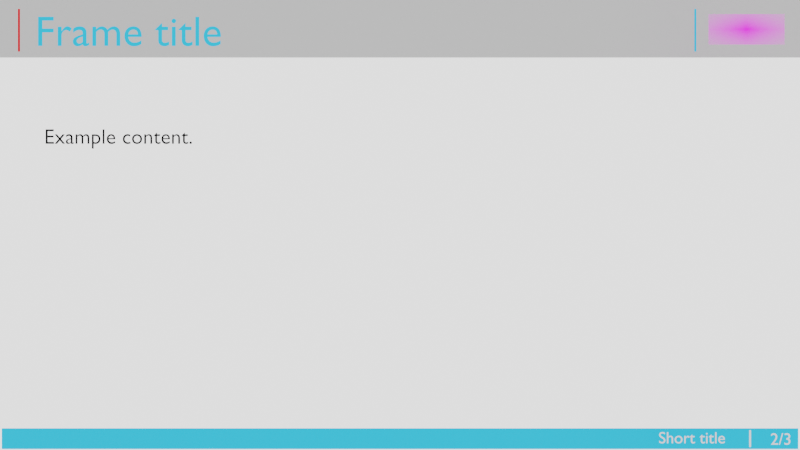 # Source: vut_fit_template.blend  (saved by Blender 2.92.15; exported with 4.5.12 LTS)
import bpy
from mathutils import Matrix  # noqa: F401  (used for matrix-valued properties, if any)

bpy.ops.wm.read_factory_settings(use_empty=True)
scene = bpy.context.scene
scene.name = '01_content'

# ---- collections
col_template_footer = bpy.data.collections.new('Template-footer'); scene.collection.children.link(col_template_footer)
col_template_heading = bpy.data.collections.new('Template-heading'); scene.collection.children.link(col_template_heading)
col_content = bpy.data.collections.new('content'); scene.collection.children.link(col_content)

# ---- images (referenced by path relative to the original .blend; pixels are not part of the script)
import os
ASSET_DIR = os.environ.get("B2B_ASSET_DIR", "")  # directory of the original .blend (textures are referenced by path, not embedded)
HERE = os.path.dirname(os.path.abspath(__file__))  # packed textures are extracted next to this script under _unpacked/

def load_image(name, relpath, width, height, colorspace="sRGB"):
    """Load a texture the original file referenced (path relative to the .blend, or extracted next to this script)."""
    p = next((c for c in (os.path.join(HERE, relpath), os.path.join(ASSET_DIR, relpath)) if relpath and os.path.exists(c)), "")
    if p:
        img = bpy.data.images.load(p, check_existing=True)
        img.name = name
    else:  # same state as the original file: an image datablock whose file is absent (Cycles renders it pink)
        img = bpy.data.images.new(name, width, height)
        img.source = "FILE"
        img.filepath = "//" + (relpath or name)
    img.colorspace_settings.name = colorspace
    return img
img_fitlogo3_1_png = load_image('fitlogo3-1.png', 'fitlogo3-1.png', 1024, 1024, 'sRGB')

# ---- materials (node trees are filled in below, after node groups)
mat_white_text = bpy.data.materials.new('white text')
mat_white_text.use_transparent_shadow = False
mat_fit_blue = bpy.data.materials.new('fit_blue')
mat_fit_blue.use_transparent_shadow = False
mat_material_001 = bpy.data.materials.new('Material.001')
mat_material_001.use_transparent_shadow = False
mat_red = bpy.data.materials.new('red')
mat_red.use_transparent_shadow = False
mat_color = bpy.data.materials.new('Color')
mat_color.use_transparent_shadow = False
mat_fitlogo3_1 = bpy.data.materials.new('fitlogo3-1')
mat_fitlogo3_1.surface_render_method = 'BLENDED'
mat_fitlogo3_1.blend_method = 'BLEND'
mat_fitlogo3_1.use_transparent_shadow = False

# ---- material node trees
mat_white_text.use_nodes = True; mat_white_text.node_tree.nodes.clear()
_N = mat_white_text.node_tree.nodes; _L = mat_white_text.node_tree.links
n0 = _N.new('ShaderNodeOutputMaterial'); n0.name = 'Material Output'; n0.location = (200, 0)
n1 = _N.new('ShaderNodeRGB'); n1.name = 'RGB'; n1.location = (0, 0)
n1.outputs[0].default_value = (1.0, 1.0, 1.0, 1.0)
_L.new(n1.outputs[0], n0.inputs[0])
n0.is_active_output = True
mat_fit_blue.use_nodes = True; mat_fit_blue.node_tree.nodes.clear()
_N = mat_fit_blue.node_tree.nodes; _L = mat_fit_blue.node_tree.links
n0 = _N.new('ShaderNodeBsdfPrincipled'); n0.name = 'Principled BSDF'; n0.location = (10, 300)
n0.distribution = 'GGX'
n0.subsurface_method = 'BURLEY'
n0.inputs[0].default_value = (0.0, 0.3916, 0.7379, 1.0)
n0.inputs[3].default_value = 1.45
n0.inputs[27].default_value = (0.0, 0.0, 0.0, 1.0)
n0.inputs[28].default_value = 1.0
n1 = _N.new('ShaderNodeOutputMaterial'); n1.name = 'Material Output'; n1.location = (300, 300)
_L.new(n0.outputs[0], n1.inputs[0])
n1.is_active_output = True
mat_material_001.use_nodes = True; mat_material_001.node_tree.nodes.clear()
_N = mat_material_001.node_tree.nodes; _L = mat_material_001.node_tree.links
n0 = _N.new('ShaderNodeBsdfPrincipled'); n0.name = 'Principled BSDF'; n0.location = (10, 300)
n0.distribution = 'GGX'
n0.subsurface_method = 'BURLEY'
n0.inputs[0].default_value = (0.3722, 0.3722, 0.3722, 1.0)
n0.inputs[3].default_value = 1.45
n0.inputs[27].default_value = (0.0, 0.0, 0.0, 1.0)
n0.inputs[28].default_value = 1.0
n1 = _N.new('ShaderNodeOutputMaterial'); n1.name = 'Material Output'; n1.location = (300, 300)
_L.new(n0.outputs[0], n1.inputs[0])
n1.is_active_output = True
mat_red.use_nodes = True; mat_red.node_tree.nodes.clear()
_N = mat_red.node_tree.nodes; _L = mat_red.node_tree.links
n0 = _N.new('ShaderNodeOutputMaterial'); n0.name = 'Material Output'; n0.location = (200, 0)
n1 = _N.new('ShaderNodeRGB'); n1.name = 'RGB'; n1.location = (0, 0)
n1.outputs[0].default_value = (1.0, 0.0002789, 0.0, 1.0)
_L.new(n1.outputs[0], n0.inputs[0])
n0.is_active_output = True
mat_color.use_nodes = True; mat_color.node_tree.nodes.clear()
_N = mat_color.node_tree.nodes; _L = mat_color.node_tree.links
n0 = _N.new('ShaderNodeOutputMaterial'); n0.name = 'Material Output'; n0.location = (200, 0)
n1 = _N.new('ShaderNodeRGB'); n1.name = 'RGB'; n1.location = (0, 0)
n1.outputs[0].default_value = (0.0, 0.0, 0.0, 1.0)
_L.new(n1.outputs[0], n0.inputs[0])
n0.is_active_output = True
mat_fitlogo3_1.use_nodes = True; mat_fitlogo3_1.node_tree.nodes.clear()
_N = mat_fitlogo3_1.node_tree.nodes; _L = mat_fitlogo3_1.node_tree.links
n0 = _N.new('ShaderNodeOutputMaterial'); n0.name = 'Material Output'; n0.location = (300, 300)
n1 = _N.new('ShaderNodeTexImage'); n1.name = 'Image Texture'; n1.location = (-200, 300)
n1.image = img_fitlogo3_1_png
n1.extension = 'CLIP'
n2 = _N.new('ShaderNodeBsdfPrincipled'); n2.name = 'Principled BSDF'; n2.location = (0, 300)
n2.distribution = 'GGX'
n2.subsurface_method = 'BURLEY'
n2.inputs[3].default_value = 1.45
n2.inputs[27].default_value = (0.0, 0.0, 0.0, 1.0)
n2.inputs[28].default_value = 1.0
_L.new(n1.outputs[0], n2.inputs[0])
_L.new(n1.outputs[1], n2.inputs[4])
_L.new(n2.outputs[0], n0.inputs[0])
n0.is_active_output = True

# ---- world
world_world_004 = bpy.data.worlds.new('World.004'); scene.world = world_world_004
world_world_004.use_nodes = True; world_world_004.node_tree.nodes.clear()
_N = world_world_004.node_tree.nodes; _L = world_world_004.node_tree.links
n0 = _N.new('ShaderNodeBackground'); n0.name = 'Background'; n0.location = (10, 300)
n0.inputs[0].default_value = (1.0, 1.0, 1.0, 1.0)
n0.inputs[1].default_value = 1.6
n1 = _N.new('ShaderNodeOutputWorld'); n1.name = 'World Output'; n1.location = (300, 300)
_L.new(n0.outputs[0], n1.inputs[0])
n1.is_active_output = True
world_world_004.use_sun_shadow = False
world_world_004.sun_shadow_jitter_overblur = 0.0

# ---- cameras
cam_camera_002 = bpy.data.cameras.new('Camera.002')

# ---- meshes
me_plane = bpy.data.meshes.new('Plane')
me_plane.from_pydata([(-1.0, -1.0, 0.0), (1.0, -1.0, 0.0), (-1.0, 1.0, 0.0), (1.0, 1.0, 0.0)], [], [(0, 1, 3, 2)])
_uv = me_plane.uv_layers.new(name='UVMap')
_uv.uv.foreach_set('vector', [0.0, 0.0, 1.0, 0.0, 1.0, 1.0, 0.0, 1.0])
me_plane.materials.append(mat_fit_blue)
me_plane.use_remesh_fix_poles = True
me_plane.use_remesh_preserve_attributes = False
me_plane.use_mirror_vertex_groups = False
me_plane.update()
me_plane_001 = bpy.data.meshes.new('Plane.001')
me_plane_001.from_pydata([(-1.0, -1.0, 0.0), (1.0, -1.0, 0.0), (-1.0, 1.0, 0.0), (1.0, 1.0, 0.0)], [], [(0, 1, 3, 2)])
_uv = me_plane_001.uv_layers.new(name='UVMap')
_uv.uv.foreach_set('vector', [0.0, 0.0, 1.0, 0.0, 1.0, 1.0, 0.0, 1.0])
me_plane_001.materials.append(mat_white_text)
me_plane_001.use_remesh_fix_poles = True
me_plane_001.use_remesh_preserve_attributes = False
me_plane_001.use_mirror_vertex_groups = False
me_plane_001.update()
me_plane_002 = bpy.data.meshes.new('Plane.002')
me_plane_002.from_pydata([(-1.0, -1.0, 0.0), (1.0, -1.0, 0.0), (-1.0, 1.0, 0.0), (1.0, 1.0, 0.0)], [], [(0, 1, 3, 2)])
_uv = me_plane_002.uv_layers.new(name='UVMap')
_uv.uv.foreach_set('vector', [0.0, 0.0, 1.0, 0.0, 1.0, 1.0, 0.0, 1.0])
me_plane_002.materials.append(mat_material_001)
me_plane_002.use_remesh_fix_poles = True
me_plane_002.use_remesh_preserve_attributes = False
me_plane_002.use_mirror_vertex_groups = False
me_plane_002.update()
me_plane_003 = bpy.data.meshes.new('Plane.003')
me_plane_003.from_pydata([(-1.0, -1.0, 0.0), (1.0, -1.0, 0.0), (-1.0, 1.0, 0.0), (1.0, 1.0, 0.0)], [], [(0, 1, 3, 2)])
_uv = me_plane_003.uv_layers.new(name='UVMap')
_uv.uv.foreach_set('vector', [0.0, 0.0, 1.0, 0.0, 1.0, 1.0, 0.0, 1.0])
me_plane_003.materials.append(mat_red)
me_plane_003.use_remesh_fix_poles = True
me_plane_003.use_remesh_preserve_attributes = False
me_plane_003.use_mirror_vertex_groups = False
me_plane_003.update()
me_plane_004 = bpy.data.meshes.new('Plane.004')
me_plane_004.from_pydata([(-1.0, -1.0, 0.0), (1.0, -1.0, 0.0), (-1.0, 1.0, 0.0), (1.0, 1.0, 0.0)], [], [(0, 1, 3, 2)])
_uv = me_plane_004.uv_layers.new(name='UVMap')
_uv.uv.foreach_set('vector', [0.0, 0.0, 1.0, 0.0, 1.0, 1.0, 0.0, 1.0])
me_plane_004.materials.append(mat_fit_blue)
me_plane_004.use_remesh_fix_poles = True
me_plane_004.use_remesh_preserve_attributes = False
me_plane_004.use_mirror_vertex_groups = False
me_plane_004.update()
me_fitlogo3_1 = bpy.data.meshes.new('fitlogo3-1')
me_fitlogo3_1.from_pydata([(-1.246, -0.5, 0.0), (1.246, -0.5, 0.0), (-1.246, 0.5, 0.0), (1.246, 0.5, 0.0)], [], [(0, 1, 3, 2)])
_uv = me_fitlogo3_1.uv_layers.new(name='UVMap')
_uv.uv.foreach_set('vector', [0.0, 0.0, 1.0, 0.0, 1.0, 1.0, 0.0, 1.0])
me_fitlogo3_1.materials.append(mat_fitlogo3_1)
me_fitlogo3_1.use_remesh_fix_poles = True
me_fitlogo3_1.use_remesh_preserve_attributes = False
me_fitlogo3_1.use_mirror_vertex_groups = False
me_fitlogo3_1.update()

# ---- curves / text
txt_slide_number = bpy.data.curves.new('Slide Number', 'FONT')
txt_slide_number.dimensions = '2D'
txt_slide_number.body = '2/3'
txt_slide_number.materials.append(mat_white_text)
txt_slide_number.use_path_clamp = True
txt_slide_number.size = 0.03
txt_slide_number.offset_x = -0.6195
txt_slide_number.offset_y = -0.341
txt_text_001 = bpy.data.curves.new('Text.001', 'FONT')
txt_text_001.dimensions = '2D'
txt_text_001.body = 'Short title'
txt_text_001.materials.append(mat_white_text)
txt_text_001.use_path_clamp = True
txt_text_001.size = 0.03
txt_text_001.offset_x = -0.06161
txt_text_001.offset_y = -0.01023
txt_text_001.active_textbox = 0
txt_text_004 = bpy.data.curves.new('Text.004', 'FONT')
txt_text_004.dimensions = '2D'
txt_text_004.body = 'Frame title'
txt_text_004.materials.append(mat_fit_blue)
txt_text_004.use_path_clamp = True
txt_text_004.size = 0.06
txt_text_004.offset_x = -0.2668
txt_text_004.offset_y = -0.04038
txt_text_003 = bpy.data.curves.new('Text.003', 'FONT')
txt_text_003.dimensions = '2D'
txt_text_003.body = 'Example content.'
txt_text_003.materials.append(mat_color)
txt_text_003.use_path_clamp = True
txt_text_003.size = 0.01
txt_text_003.offset_x = -0.966
txt_text_003.offset_y = -0.3365

# ---- objects
ob_camera_002 = bpy.data.objects.new('Camera.002', cam_camera_002)
ob_slide_number = bpy.data.objects.new('Slide Number', txt_slide_number)
ob_blue_footer = bpy.data.objects.new('blue footer', me_plane)
ob_separator = bpy.data.objects.new('separator', me_plane_001)
ob_short_title = bpy.data.objects.new('short title', txt_text_001)
ob_gray_bar = bpy.data.objects.new('gray bar', me_plane_002)
ob_separator_left = bpy.data.objects.new('separator left ', me_plane_003)
ob_text_001 = bpy.data.objects.new('Text.001', txt_text_004)
ob_separator_right = bpy.data.objects.new('separator right', me_plane_004)
ob_content = bpy.data.objects.new('content', txt_text_003)
ob_fitlogo3_1 = bpy.data.objects.new('fitlogo3-1', me_fitlogo3_1)

# ---- transforms, parenting, visibility, modifiers, constraints
ob_camera_002.location = (0.0, 0.0, 0.0)
ob_camera_002.rotation_euler = (1.571, 0.0, 0.0)
ob_camera_002.lineart.crease_threshold = 0.0
ob_slide_number.location = (1.285, 1.997, -0.05351)
ob_slide_number.rotation_euler = (1.571, 0.0, 0.0)
ob_slide_number.lineart.crease_threshold = 0.0
ob_blue_footer.location = (0.0, 2.07, -0.3976)
ob_blue_footer.rotation_euler = (1.571, 0.0, 0.0)
ob_blue_footer.scale = (0.7419, 0.01926, 0.07954)
ob_blue_footer.lineart.crease_threshold = 0.0
ob_separator.location = (0.6355, 2.017, -0.3873)
ob_separator.rotation_euler = (1.571, 0.0, 0.0)
ob_separator.scale = (0.001734, 0.0154, 0.0154)
ob_separator.lineart.crease_threshold = 0.0
ob_short_title.location = (0.5358, 2.039, -0.3899)
ob_short_title.rotation_euler = (1.571, 0.0, 0.0)
ob_short_title.lineart.crease_threshold = 0.0
ob_gray_bar.location = (0.0, 2.146, 0.3816)
ob_gray_bar.rotation_euler = (1.571, 0.0, 0.0)
ob_gray_bar.scale = (0.7795, 0.05771, 1.0)
ob_gray_bar.lineart.crease_threshold = 0.0
ob_separator_left.location = (-0.6917, 2.017, 0.354)
ob_separator_left.rotation_euler = (1.571, 0.0, 0.0)
ob_separator_left.scale = (0.001734, 0.03871, 0.0154)
ob_separator_left.lineart.crease_threshold = 0.0
ob_text_001.location = (-0.2478, 1.566, 0.2932)
ob_text_001.rotation_euler = (1.571, 0.0, 0.0)
ob_text_001.lineart.crease_threshold = 0.0
ob_separator_right.location = (0.5361, 2.017, 0.354)
ob_separator_right.rotation_euler = (1.571, 0.0, 0.0)
ob_separator_right.scale = (0.001734, 0.03871, 0.0154)
ob_separator_right.lineart.crease_threshold = 0.0
ob_content.location = (0.7981, 0.524, 0.3749)
ob_content.rotation_euler = (1.571, 0.0, 0.0)
ob_content.lineart.crease_threshold = 0.0
ob_fitlogo3_1.location = (0.6138, 1.968, 0.347)
ob_fitlogo3_1.rotation_euler = (1.571, 0.0, 0.0)
ob_fitlogo3_1.scale = (0.0542, 0.0542, 0.0542)
ob_fitlogo3_1.lineart.crease_threshold = 0.0

# ---- collection membership
scene.collection.objects.link(ob_camera_002)
scene.collection.objects.link(ob_slide_number)
col_template_footer.objects.link(ob_blue_footer)
col_template_footer.objects.link(ob_separator)
col_template_footer.objects.link(ob_short_title)
col_template_heading.objects.link(ob_gray_bar)
col_template_heading.objects.link(ob_separator_left)
col_template_heading.objects.link(ob_text_001)
col_template_heading.objects.link(ob_separator_right)
col_content.objects.link(ob_content)
col_content.objects.link(ob_fitlogo3_1)

# ---- scene / render settings (as saved in the file)
scene.camera = ob_camera_002
scene.frame_start = 1; scene.frame_end = 250; scene.frame_set(0)
scene.render.engine = 'BLENDER_EEVEE_NEXT'
scene.render.image_settings.file_format = 'JPEG'
scene.render.image_settings.color_mode = 'RGB'
scene.render.image_settings.exr_codec = 'NONE'
scene.render.simplify_subdivision_render = 0
scene.render.simplify_child_particles_render = 0.0
scene.cycles.use_denoising = False
scene.cycles.samples = 128
scene.cycles.sampling_pattern = 'TABULATED_SOBOL'
scene.cycles.use_adaptive_sampling = False
scene.cycles.use_light_tree = False
scene.view_settings.view_transform = 'Filmic'
bpy.context.view_layer.update()
